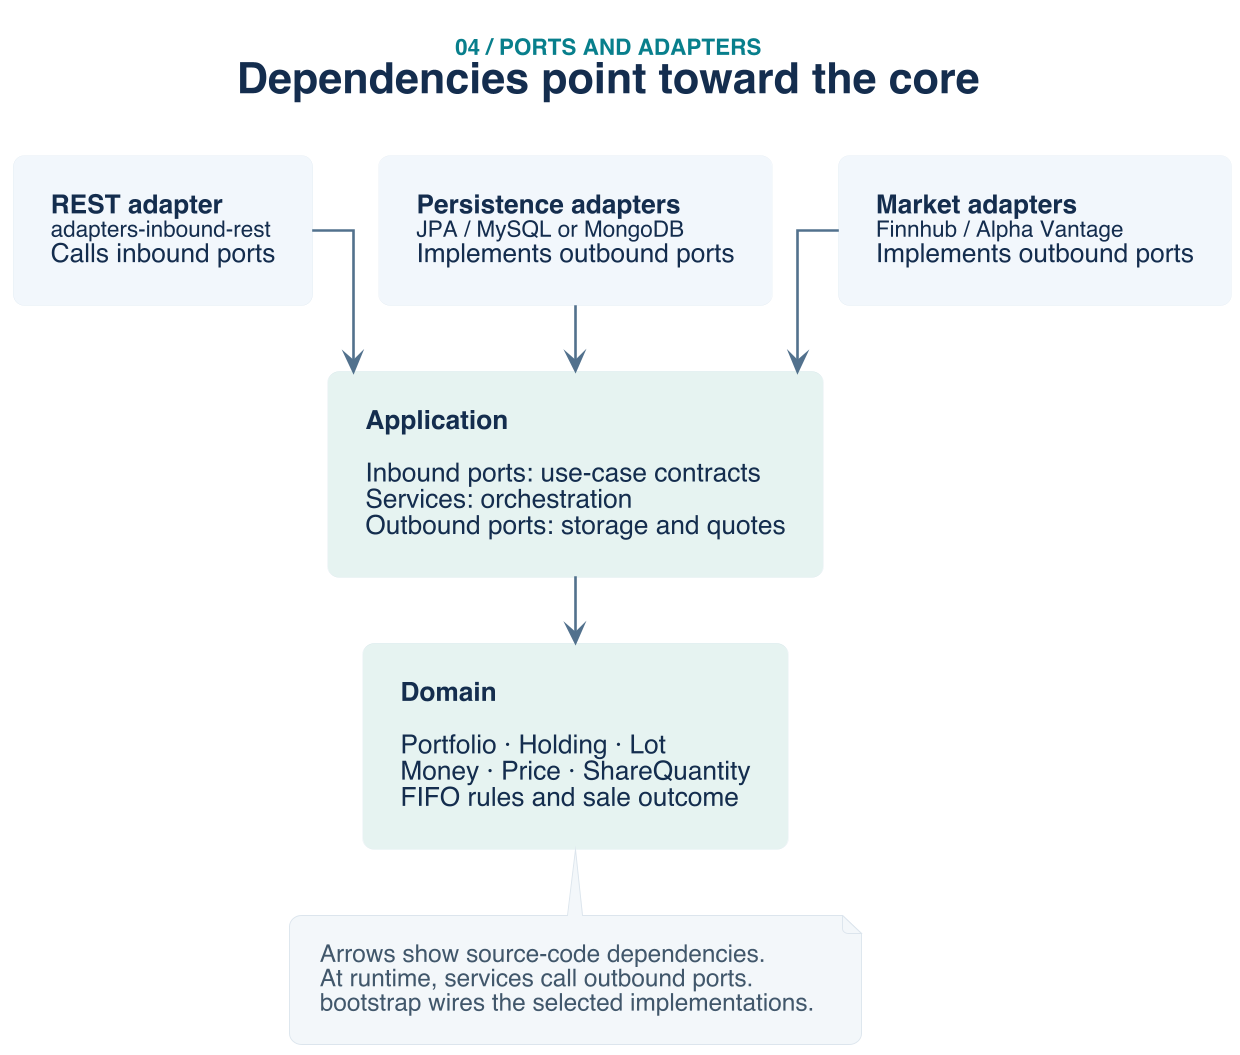

The diagram above was rendered by PlantUML. Its source (embedded in the PNG):
@startuml sell-architecture-overview
!include sell-style.puml
title <size:12><color:#087F8C>04 / PORTS AND ADAPTERS</color></size>\nDependencies point toward the core

top to bottom direction
rectangle "<b>REST adapter</b>\n<size:12>adapters-inbound-rest</size>\nCalls inbound ports" as Rest
rectangle "<b>Persistence adapters</b>\n<size:12>JPA / MySQL or MongoDB</size>\nImplements outbound ports" as Storage
rectangle "<b>Market adapters</b>\n<size:12>Finnhub / Alpha Vantage</size>\nImplements outbound ports" as Market
rectangle "<b>Application</b>\n\nInbound ports: use-case contracts\nServices: orchestration\nOutbound ports: storage and quotes" as App #E6F3F1
rectangle "<b>Domain</b>\n\nPortfolio · Holding · Lot\nMoney · Price · ShareQuantity\nFIFO rules and sale outcome" as Domain #E6F3F1
Rest -down-> App
Storage -down-> App
Market -down-> App
App -down-> Domain
note bottom of Domain
  Arrows show source-code dependencies.
  At runtime, services call outbound ports.
  bootstrap wires the selected implementations.
end note
@enduml